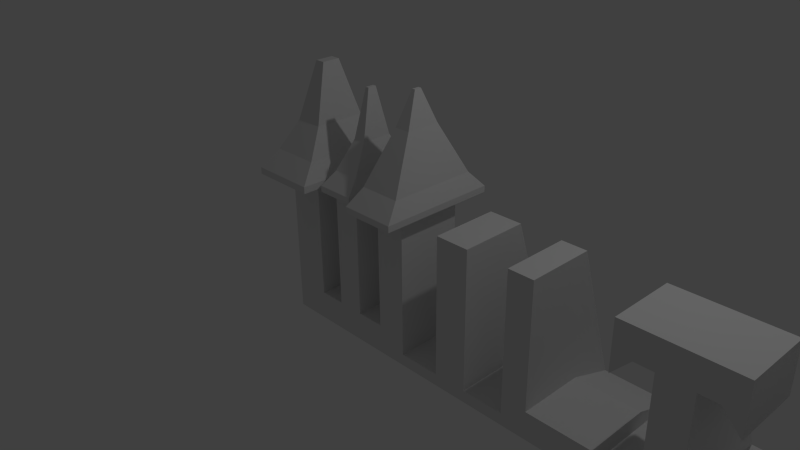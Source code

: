 # Source: wiltzLogo.blend  (saved by Blender 2.69.0; exported with 4.5.12 LTS)
import bpy
from mathutils import Matrix  # noqa: F401  (used for matrix-valued properties, if any)

bpy.ops.wm.read_factory_settings(use_empty=True)
scene = bpy.context.scene
scene.name = 'Scene'

# ---- collections
col_collection_1 = bpy.data.collections.new('Collection 1'); scene.collection.children.link(col_collection_1)

# ---- materials (node trees are filled in below, after node groups)
mat_material = bpy.data.materials.new('Material')
mat_material.alpha_threshold = 0.0
mat_material.use_transparent_shadow = False
mat_material.roughness = 0.5
mat_material.line_color = (0.0, 0.0, 0.0, 1.0)

# ---- material node trees

# ---- world
world_world = bpy.data.worlds.new('World'); scene.world = world_world
world_world.color = (0.05088, 0.05088, 0.05088)
world_world.use_sun_shadow = False
world_world.sun_shadow_jitter_overblur = 0.0
world_world.cycles.sampling_method = 'MANUAL'
world_world.cycles.sample_map_resolution = 256

# ---- cameras
cam_camera = bpy.data.cameras.new('Camera')
cam_camera.clip_end = 100.0
cam_camera.lens = 35.0
cam_camera.sensor_width = 32.0
cam_camera.sensor_height = 18.0
cam_camera.ortho_scale = 7.314
cam_camera.dof.focus_distance = 0.0
cam_camera.dof.aperture_fstop = 128.0

# ---- lights
light_lamp = bpy.data.lights.new('Lamp', 'POINT')
light_lamp.transmission_factor = 0.0
light_lamp.cutoff_distance = 30.0
light_lamp.energy = 100.0
light_lamp.shadow_buffer_clip_start = 1.001
light_lamp.shadow_soft_size = 0.1
light_lamp.shadow_maximum_resolution = 0.006
light_lamp.use_absolute_resolution = True
light_lamp.cycles.use_multiple_importance_sampling = False

# ---- meshes
me_cube = bpy.data.meshes.new('Cube')
me_cube.from_pydata([(1.0, 1.056, -1.0), (1.0, -0.4423, -1.0), (-1.0, -0.4423, -1.0), (-1.0, 1.056, -1.0), (1.0, 0.4423, 1.0), (1.0, -0.4423, 1.0), (-1.0, -0.4423, 1.0), (-1.0, 0.4423, 1.0), (-0.5122, 1.056, -1.0), (-0.5122, -0.4423, -1.0), (-0.5122, 0.4423, 1.0), (-0.5122, -0.4423, 1.0), (-0.1543, 1.056, -1.0), (-0.1543, -0.4423, -1.0), (-0.1543, 0.4423, 1.0), (-0.1543, -0.4423, 1.0), (1.0, 1.056, -0.8425), (1.0, -0.4423, -0.8425), (-1.0, -0.4423, -0.8425), (-1.0, 1.056, -0.8425), (-0.5122, -0.4423, -0.8425), (-0.5122, 1.056, -0.8425), (-0.1543, -0.4423, -0.8425), (-0.1543, 1.056, -0.8425), (0.2144, 1.056, -1.0), (0.2144, -0.4423, -1.0), (0.2144, 0.4423, 1.0), (0.2144, -0.4423, 1.0), (0.2144, -0.4423, -0.8425), (0.2144, 1.056, -0.8425), (0.5958, 1.056, -1.0), (0.5958, -0.4423, -1.0), (0.5958, 0.4423, 1.0), (0.5958, -0.4423, 1.0), (0.5958, -0.4423, -0.8425), (0.5958, 1.056, -0.8425), (1.0, 0.4423, -0.6067), (1.0, -0.4423, -0.6067), (-1.0, -0.4423, -0.6067), (-1.0, 0.4423, -0.6067), (-0.5122, 0.4423, -0.6067), (-0.1543, 0.4423, -0.6067), (-0.5122, -0.4423, -0.6067), (-0.1543, -0.4423, -0.6067), (0.2144, -0.4423, -0.6067), (0.2144, 0.4423, -0.6067), (0.5958, -0.4423, -0.6067), (0.5958, 0.4423, -0.6067), (-0.5122, 0.4423, -0.6095), (-0.5122, -0.4423, -0.6095), (-0.1543, 0.4423, -0.6095), (-0.1543, -0.4423, -0.6095), (0.2144, 0.4423, -0.6095), (0.2144, -0.4423, -0.6095), (0.5958, 0.4423, -0.6095), (0.5958, -0.4423, -0.6095), (2.346, 1.056, -1.0), (2.346, -0.4423, -1.0), (2.346, 1.056, -0.8425), (2.346, -0.4423, -0.8425), (1.564, 1.056, -0.8425), (1.564, -0.4423, -0.8425), (1.564, -0.4423, -1.0), (1.564, 1.056, -1.0), (2.008, -0.4423, -0.8425), (2.008, -0.4423, -1.0), (2.008, 1.056, -0.8425), (2.008, 1.056, -1.0), (1.564, 0.4423, 0.9919), (1.564, -0.4423, 0.9919), (2.008, -0.4423, 0.9919), (2.008, 0.4423, 0.9919), (3.873, 1.056, -1.0), (3.873, -0.4423, -1.0), (3.873, 1.056, -0.8425), (3.873, -0.4423, -0.8425), (2.57, -0.4423, -0.8425), (2.57, -0.4423, -1.0), (2.57, 1.056, -1.0), (2.57, 1.056, -0.8425), (3.762, -0.4423, -1.0), (3.762, 1.056, -1.0), (3.762, -0.4423, -0.8425), (3.762, 1.056, -0.8425), (2.906, -0.4423, -1.0), (2.906, 1.056, -1.0), (2.906, -0.4423, -0.8425), (2.906, 1.056, -0.8425), (2.57, -0.4423, 0.9919), (2.57, 0.4423, 0.9919), (2.906, -0.4423, 0.9919), (2.906, 0.4423, 0.9919), (3.762, -0.4423, -0.6332), (3.762, 0.4423, -0.6332), (2.906, -0.4423, -0.6332), (2.906, 0.4423, -0.6332), (5.284, 1.056, -1.0), (5.284, -0.4423, -1.0), (5.284, 1.056, -0.8425), (5.284, -0.4423, -0.8425), (4.317, -0.4423, -0.8425), (4.317, -0.4423, -1.0), (4.317, 1.056, -1.0), (4.317, 1.056, -0.8425), (4.734, -0.4423, -1.0), (4.734, 1.056, -1.0), (4.734, -0.4423, -0.8425), (4.734, 1.056, -0.8425), (4.317, -0.4423, 0.9968), (4.317, 0.4423, 0.9968), (4.734, -0.4423, 0.9968), (4.734, 0.4423, 0.9968), (4.734, -0.4423, 0.6199), (4.734, 0.4423, 0.6199), (4.317, 0.4423, 0.6199), (4.317, -0.4423, 0.6199), (3.849, -0.4423, 0.9968), (3.849, 0.4423, 0.9968), (3.849, 0.4423, 0.3675), (3.849, -0.4423, 0.3675), (5.196, -0.4423, 0.9968), (5.196, 0.4423, 0.9968), (5.196, -0.4423, 0.3675), (5.196, 0.4423, 0.3675), (4.083, 0.4423, 0.6199), (4.083, -0.4423, 0.6199), (4.083, -0.4423, 0.9968), (4.083, 0.4423, 0.9968), (4.965, -0.4423, 0.6199), (4.965, 0.4423, 0.6199), (4.965, -0.4423, 0.9968), (4.965, 0.4423, 0.9968), (7.358, 1.056, -1.0), (7.358, -0.4423, -1.0), (7.358, 1.056, -0.8425), (7.358, -0.4423, -0.8425), (5.634, -0.4423, -0.8425), (5.634, -0.4423, -1.0), (5.634, 1.056, -1.0), (5.634, 1.056, -0.8425), (7.108, -0.4423, -1.0), (7.108, 1.056, -1.0), (7.108, -0.4423, -0.8425), (7.108, 1.056, -0.8425), (5.634, -0.4423, -0.6616), (5.634, 0.4423, -0.6616), (6.948, -0.4423, -0.6616), (6.948, 0.4423, -0.6616), (6.02, -0.4423, -1.0), (6.02, 1.056, -1.0), (6.02, -0.4423, -0.8425), (6.02, 1.056, -0.8425), (6.02, -0.4423, -0.6616), (6.02, 0.4423, -0.6616), (6.485, -0.4423, 0.9764), (6.485, 0.4423, 0.9764), (6.871, -0.4423, 0.9764), (6.871, 0.4423, 0.9764), (6.745, -0.4423, 0.7341), (6.745, 0.4423, 0.7341), (6.359, 0.4423, 0.7341), (6.359, -0.4423, 0.7341), (5.847, -0.4423, 0.9764), (5.847, 0.4423, 0.9764), (5.721, 0.4423, 0.7341), (5.721, -0.4423, 0.7341), (7.911, 1.056, -1.0), (7.911, -0.4423, -1.0), (7.911, 1.056, -0.8425), (7.911, -0.4423, -0.8425), (10.55, 1.056, -1.0), (10.55, -0.4423, -1.0), (8.911, 1.056, -0.8425), (8.911, -0.4423, -0.8425), (-1.198, -0.8022, 1.0), (-1.198, 0.8022, 1.0), (-0.3138, 0.8022, 1.0), (-0.3138, -0.8022, 1.0), (-1.198, -0.8022, 1.089), (-1.198, 0.8022, 1.089), (-0.3138, 0.8022, 1.089), (-0.3138, -0.8022, 1.089), (-1.078, -0.5833, 1.314), (-1.078, 0.5833, 1.314), (-0.4345, 0.5833, 1.314), (-0.4345, -0.5833, 1.314), (-0.9449, -0.3424, 1.676), (-0.9449, 0.3424, 1.676), (-0.5673, 0.3424, 1.676), (-0.5673, -0.3424, 1.676), (-0.8222, -0.1198, 2.411), (-0.8222, 0.1198, 2.411), (-0.69, 0.1198, 2.411), (-0.69, -0.1198, 2.411), (1.157, 0.7851, 1.0), (1.157, -0.7851, 1.0), (0.4392, 0.7851, 1.0), (0.4392, -0.7851, 1.0), (1.157, 0.7851, 1.081), (1.157, -0.7851, 1.081), (0.4392, 0.7851, 1.081), (0.4392, -0.7851, 1.081), (1.066, 0.5871, 1.295), (1.066, -0.5871, 1.295), (0.5297, 0.5871, 1.295), (0.5297, -0.5871, 1.295), (0.9018, 0.2273, 1.96), (0.9018, -0.2273, 1.96), (0.6941, 0.2273, 1.96), (0.6941, -0.2273, 1.96), (0.8193, 0.04676, 2.389), (0.8193, -0.04677, 2.389), (0.7765, 0.04676, 2.389), (0.7765, -0.04677, 2.389), (-0.2253, 0.6127, 1.0), (-0.2253, -0.6127, 1.0), (0.2854, 0.6127, 1.0), (0.2854, -0.6127, 1.0), (-0.2253, 0.6127, 1.08), (-0.2253, -0.6127, 1.08), (0.2854, 0.6127, 1.08), (0.2854, -0.6127, 1.08), (-0.1497, 0.4311, 1.248), (-0.1497, -0.4311, 1.248), (0.2097, 0.4311, 1.248), (0.2097, -0.4311, 1.248), (-0.0543, 0.2023, 1.62), (-0.05431, -0.2023, 1.62), (0.1144, 0.2023, 1.62), (0.1144, -0.2023, 1.62), (0.006375, 0.05674, 2.241), (0.006375, -0.05674, 2.241), (0.05368, 0.05674, 2.241), (0.05368, -0.05674, 2.241)], [], [(8, 9, 2, 3), (11, 10, 176, 177), (36, 4, 5, 37), (42, 11, 6, 38), (38, 6, 7, 39), (21, 8, 3, 19), (12, 13, 9, 8), (1, 0, 63, 62), (16, 17, 61, 60), (23, 12, 8, 21), (24, 25, 13, 12), (27, 26, 216, 217), (44, 27, 15, 43), (29, 24, 12, 23), (66, 64, 59, 58), (9, 20, 18, 2), (2, 18, 19, 3), (40, 21, 19, 39), (13, 22, 20, 9), (41, 23, 21, 40), (25, 28, 22, 13), (45, 29, 23, 41), (30, 31, 25, 24), (33, 32, 54, 55), (17, 1, 62, 61), (35, 30, 24, 29), (31, 34, 28, 25), (47, 35, 29, 45), (0, 1, 31, 30), (32, 33, 197, 196), (37, 5, 33, 46), (16, 0, 30, 35), (1, 17, 34, 31), (36, 16, 35, 47), (16, 36, 37, 17), (20, 42, 38, 18), (18, 38, 39, 19), (22, 43, 42, 20), (28, 44, 43, 22), (10, 40, 39, 7), (65, 67, 56, 57), (26, 45, 41, 14), (34, 46, 44, 28), (67, 66, 58, 56), (17, 37, 46, 34), (4, 36, 47, 32), (50, 48, 49, 51), (54, 52, 53, 55), (64, 65, 57, 59), (26, 27, 53, 52), (15, 14, 50, 51), (0, 16, 60, 63), (82, 80, 73, 75), (10, 11, 49, 48), (64, 66, 71, 70), (62, 63, 67, 65), (63, 60, 66, 67), (61, 62, 65, 64), (68, 69, 70, 71), (66, 60, 68, 71), (61, 64, 70, 69), (60, 61, 69, 68), (106, 104, 97, 99), (80, 81, 72, 73), (83, 82, 75, 74), (81, 83, 74, 72), (59, 57, 77, 76), (57, 56, 78, 77), (58, 59, 76, 79), (56, 58, 79, 78), (86, 84, 80, 82), (84, 85, 81, 80), (87, 86, 94, 95), (85, 87, 83, 81), (76, 77, 84, 86), (77, 78, 85, 84), (86, 87, 91, 90), (78, 79, 87, 85), (89, 88, 90, 91), (87, 79, 89, 91), (76, 86, 90, 88), (79, 76, 88, 89), (95, 94, 92, 93), (83, 87, 95, 93), (86, 82, 92, 94), (82, 83, 93, 92), (142, 140, 133, 135), (104, 105, 96, 97), (107, 106, 99, 98), (105, 107, 98, 96), (75, 73, 101, 100), (73, 72, 102, 101), (74, 75, 100, 103), (72, 74, 103, 102), (100, 101, 104, 106), (101, 102, 105, 104), (128, 129, 123, 122), (102, 103, 107, 105), (109, 108, 110, 111), (113, 114, 109, 111), (115, 112, 110, 108), (124, 125, 119, 118), (106, 107, 113, 112), (107, 103, 114, 113), (100, 106, 112, 115), (103, 100, 115, 114), (118, 119, 116, 117), (125, 126, 116, 119), (127, 124, 118, 117), (126, 127, 117, 116), (122, 123, 121, 120), (130, 128, 122, 120), (129, 131, 121, 123), (131, 130, 120, 121), (114, 115, 125, 124), (115, 108, 126, 125), (109, 114, 124, 127), (108, 109, 127, 126), (112, 113, 129, 128), (110, 112, 128, 130), (113, 111, 131, 129), (111, 110, 130, 131), (135, 133, 167, 169), (140, 141, 132, 133), (143, 142, 135, 134), (141, 143, 134, 132), (99, 97, 137, 136), (97, 96, 138, 137), (98, 99, 136, 139), (96, 98, 139, 138), (150, 148, 140, 142), (148, 149, 141, 140), (142, 143, 147, 146), (149, 151, 143, 141), (153, 152, 146, 147), (151, 139, 145, 153), (150, 142, 146, 152), (139, 136, 144, 145), (136, 137, 148, 150), (137, 138, 149, 148), (138, 139, 151, 149), (158, 159, 157, 156), (143, 151, 153, 147), (136, 150, 152, 144), (155, 154, 156, 157), (159, 160, 155, 157), (161, 158, 156, 154), (160, 161, 165, 164), (152, 153, 159, 158), (153, 145, 160, 159), (144, 152, 158, 161), (145, 144, 161, 160), (164, 165, 162, 163), (161, 154, 162, 165), (155, 160, 164, 163), (154, 155, 163, 162), (169, 167, 171, 173), (133, 132, 166, 167), (134, 135, 169, 168), (132, 134, 168, 166), (170, 172, 173, 171), (167, 166, 170, 171), (168, 169, 173, 172), (166, 168, 172, 170), (177, 176, 180, 181), (7, 6, 174, 175), (6, 11, 177, 174), (10, 7, 175, 176), (181, 180, 184, 185), (175, 174, 178, 179), (174, 177, 181, 178), (176, 175, 179, 180), (185, 184, 188, 189), (179, 178, 182, 183), (178, 181, 185, 182), (180, 179, 183, 184), (189, 188, 192, 193), (183, 182, 186, 187), (182, 185, 189, 186), (184, 183, 187, 188), (192, 191, 190, 193), (187, 186, 190, 191), (186, 189, 193, 190), (188, 187, 191, 192), (196, 197, 201, 200), (33, 5, 195, 197), (4, 32, 196, 194), (5, 4, 194, 195), (200, 201, 205, 204), (197, 195, 199, 201), (194, 196, 200, 198), (195, 194, 198, 199), (204, 205, 209, 208), (201, 199, 203, 205), (198, 200, 204, 202), (199, 198, 202, 203), (208, 209, 213, 212), (205, 203, 207, 209), (202, 204, 208, 206), (203, 202, 206, 207), (210, 212, 213, 211), (209, 207, 211, 213), (206, 208, 212, 210), (207, 206, 210, 211), (217, 216, 220, 221), (15, 27, 217, 215), (26, 14, 214, 216), (14, 15, 215, 214), (221, 220, 224, 225), (215, 217, 221, 219), (216, 214, 218, 220), (214, 215, 219, 218), (225, 224, 228, 229), (219, 221, 225, 223), (220, 218, 222, 224), (218, 219, 223, 222), (229, 228, 232, 233), (223, 225, 229, 227), (224, 222, 226, 228), (222, 223, 227, 226), (232, 230, 231, 233), (227, 229, 233, 231), (228, 226, 230, 232), (226, 227, 231, 230)])
me_cube.materials.append(mat_material)
me_cube.use_remesh_preserve_volume = False
me_cube.use_remesh_preserve_attributes = False
me_cube.use_mirror_vertex_groups = False
me_cube.update()

# ---- objects
ob_cube = bpy.data.objects.new('Cube', me_cube)
ob_lamp = bpy.data.objects.new('Lamp', light_lamp)
ob_camera = bpy.data.objects.new('Camera', cam_camera)

# ---- transforms, parenting, visibility, modifiers, constraints
ob_cube.location = (0.0, 0.0, 0.0)
ob_cube.lock_rotations_4d = False
ob_cube.empty_display_type = 'ARROWS'
ob_cube.lineart.crease_threshold = 0.0
ob_lamp.location = (4.076, 1.005, 5.904)
ob_lamp.rotation_euler = (0.6503, 0.05522, 1.866)
ob_lamp.lock_rotations_4d = False
ob_lamp.empty_display_type = 'ARROWS'
ob_lamp.color = (0.0, 0.0, 0.0, 0.0)
ob_lamp.lineart.crease_threshold = 0.0
ob_camera.location = (7.481, -6.508, 5.344)
ob_camera.rotation_euler = (1.109, 0.01082, 0.8149)
ob_camera.lock_rotations_4d = False
ob_camera.empty_display_type = 'ARROWS'
ob_camera.color = (0.0, 0.0, 0.0, 0.0)
ob_camera.display_type = 'WIRE'
ob_camera.lineart.crease_threshold = 0.0

# ---- collection membership
col_collection_1.objects.link(ob_cube)
col_collection_1.objects.link(ob_lamp)
col_collection_1.objects.link(ob_camera)

# ---- scene / render settings (as saved in the file)
scene.camera = ob_camera
scene.frame_start = 1; scene.frame_end = 250; scene.frame_set(0)
scene.render.engine = 'BLENDER_EEVEE_NEXT'
scene.render.image_settings.compression = 90
scene.render.resolution_percentage = 50
scene.render.dither_intensity = 0.0
scene.cycles.use_denoising = False
scene.cycles.samples = 10
scene.cycles.sampling_pattern = 'TABULATED_SOBOL'
scene.cycles.light_sampling_threshold = 0.0
scene.cycles.use_adaptive_sampling = False
scene.cycles.use_light_tree = False
scene.cycles.blur_glossy = 0.0
scene.cycles.volume_bounces = 1
scene.cycles.pixel_filter_type = 'GAUSSIAN'
scene.cycles.sample_clamp_indirect = 0.0
scene.view_settings.view_transform = 'Standard'
bpy.context.view_layer.update()
